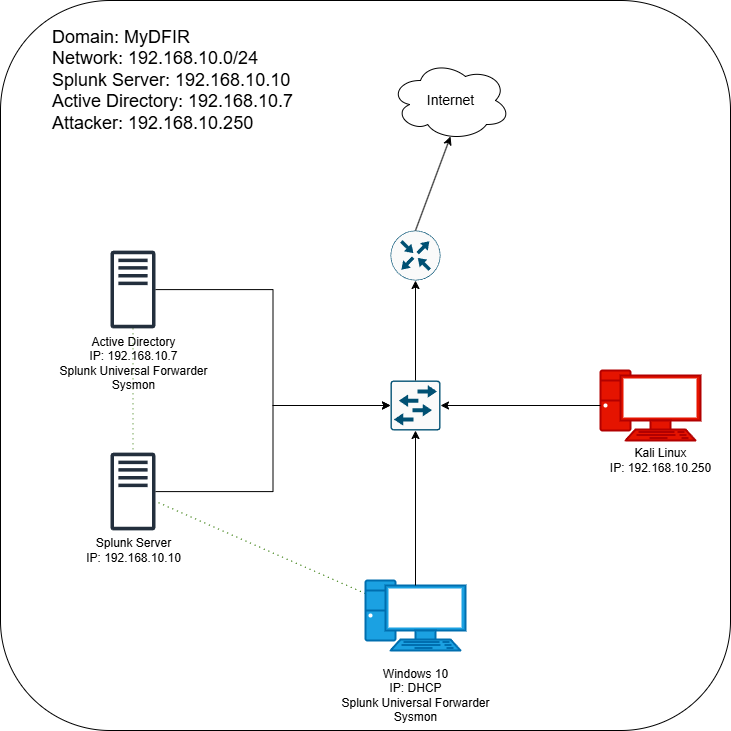

The diagram above was exported from draw.io. Its source (the exported page's mxGraphModel, read from the mxfile embedded in the PNG):
<mxGraphModel dx="2074" dy="1144" grid="1" gridSize="10" guides="1" tooltips="1" connect="1" arrows="1" fold="1" page="1" pageScale="1" pageWidth="850" pageHeight="1100" background="#FFFFFF" math="0" shadow="0">
  <root>
    <mxCell id="0" />
    <mxCell id="fsRihVrXZknlkchHAu0n-4" value="Untitled Layer" parent="0" />
    <mxCell id="fsRihVrXZknlkchHAu0n-15" value="" style="rounded=1;whiteSpace=wrap;html=1;" vertex="1" parent="fsRihVrXZknlkchHAu0n-4">
      <mxGeometry x="10" y="110" width="730" height="730" as="geometry" />
    </mxCell>
    <mxCell id="1" parent="0" />
    <mxCell id="Vm38wPho1VlH9DjtHU5n-22" style="rounded=0;orthogonalLoop=1;jettySize=auto;html=1;dashed=1;dashPattern=1 4;fillColor=#60a917;strokeColor=#2D7600;endArrow=none;startFill=0;" parent="1" source="Vm38wPho1VlH9DjtHU5n-1" target="Vm38wPho1VlH9DjtHU5n-2" edge="1">
      <mxGeometry relative="1" as="geometry" />
    </mxCell>
    <mxCell id="Vm38wPho1VlH9DjtHU5n-1" value="" style="sketch=0;outlineConnect=0;fontColor=#232F3E;gradientColor=none;fillColor=#232F3D;strokeColor=none;dashed=0;verticalLabelPosition=bottom;verticalAlign=top;align=center;html=1;fontSize=12;fontStyle=0;aspect=fixed;pointerEvents=1;shape=mxgraph.aws4.traditional_server;" parent="1" vertex="1">
      <mxGeometry x="120" y="360" width="45" height="78" as="geometry" />
    </mxCell>
    <mxCell id="Vm38wPho1VlH9DjtHU5n-2" value="" style="sketch=0;outlineConnect=0;fontColor=#232F3E;gradientColor=none;fillColor=#232F3D;strokeColor=none;dashed=0;verticalLabelPosition=bottom;verticalAlign=top;align=center;html=1;fontSize=12;fontStyle=0;aspect=fixed;pointerEvents=1;shape=mxgraph.aws4.traditional_server;" parent="1" vertex="1">
      <mxGeometry x="120" y="562" width="45" height="78" as="geometry" />
    </mxCell>
    <mxCell id="Vm38wPho1VlH9DjtHU5n-23" style="rounded=0;orthogonalLoop=1;jettySize=auto;html=1;dashed=1;dashPattern=1 4;fillColor=#60a917;strokeColor=#2D7600;endArrow=none;startFill=0;" parent="1" source="Vm38wPho1VlH9DjtHU5n-3" target="Vm38wPho1VlH9DjtHU5n-2" edge="1">
      <mxGeometry relative="1" as="geometry" />
    </mxCell>
    <mxCell id="Vm38wPho1VlH9DjtHU5n-3" value="" style="verticalAlign=top;verticalLabelPosition=bottom;labelPosition=center;align=center;html=1;outlineConnect=0;fillColor=#1ba1e2;strokeColor=#006EAF;gradientDirection=north;strokeWidth=2;shape=mxgraph.networks.pc;fontColor=#ffffff;" parent="1" vertex="1">
      <mxGeometry x="375" y="690" width="100" height="70" as="geometry" />
    </mxCell>
    <mxCell id="Vm38wPho1VlH9DjtHU5n-4" value="" style="verticalAlign=top;verticalLabelPosition=bottom;labelPosition=center;align=center;html=1;outlineConnect=0;fillColor=#e51400;strokeColor=#B20000;gradientDirection=north;strokeWidth=2;shape=mxgraph.networks.pc;fontColor=#ffffff;" parent="1" vertex="1">
      <mxGeometry x="610" y="480" width="100" height="70" as="geometry" />
    </mxCell>
    <mxCell id="Vm38wPho1VlH9DjtHU5n-5" value="" style="ellipse;shape=cloud;whiteSpace=wrap;html=1;" parent="1" vertex="1">
      <mxGeometry x="400" y="170" width="120" height="80" as="geometry" />
    </mxCell>
    <mxCell id="Vm38wPho1VlH9DjtHU5n-6" value="" style="sketch=0;points=[[0.015,0.015,0],[0.985,0.015,0],[0.985,0.985,0],[0.015,0.985,0],[0.25,0,0],[0.5,0,0],[0.75,0,0],[1,0.25,0],[1,0.5,0],[1,0.75,0],[0.75,1,0],[0.5,1,0],[0.25,1,0],[0,0.75,0],[0,0.5,0],[0,0.25,0]];verticalLabelPosition=bottom;html=1;verticalAlign=top;aspect=fixed;align=center;pointerEvents=1;shape=mxgraph.cisco19.rect;prIcon=workgroup_switch;fillColor=#FAFAFA;strokeColor=#005073;" parent="1" vertex="1">
      <mxGeometry x="400" y="490" width="50" height="50" as="geometry" />
    </mxCell>
    <mxCell id="Vm38wPho1VlH9DjtHU5n-7" value="" style="sketch=0;points=[[0.5,0,0],[1,0.5,0],[0.5,1,0],[0,0.5,0],[0.145,0.145,0],[0.8555,0.145,0],[0.855,0.8555,0],[0.145,0.855,0]];verticalLabelPosition=bottom;html=1;verticalAlign=top;aspect=fixed;align=center;pointerEvents=1;shape=mxgraph.cisco19.rect;prIcon=router;fillColor=#FAFAFA;strokeColor=#005073;" parent="1" vertex="1">
      <mxGeometry x="400" y="340" width="50" height="50" as="geometry" />
    </mxCell>
    <mxCell id="Vm38wPho1VlH9DjtHU5n-8" style="edgeStyle=orthogonalEdgeStyle;rounded=0;orthogonalLoop=1;jettySize=auto;html=1;exitX=0;exitY=0.5;exitDx=0;exitDy=0;exitPerimeter=0;entryX=1;entryY=0.5;entryDx=0;entryDy=0;entryPerimeter=0;" parent="1" source="Vm38wPho1VlH9DjtHU5n-4" target="Vm38wPho1VlH9DjtHU5n-6" edge="1">
      <mxGeometry relative="1" as="geometry" />
    </mxCell>
    <mxCell id="Vm38wPho1VlH9DjtHU5n-10" style="edgeStyle=orthogonalEdgeStyle;rounded=0;orthogonalLoop=1;jettySize=auto;html=1;entryX=0;entryY=0.5;entryDx=0;entryDy=0;entryPerimeter=0;" parent="1" source="Vm38wPho1VlH9DjtHU5n-1" target="Vm38wPho1VlH9DjtHU5n-6" edge="1">
      <mxGeometry relative="1" as="geometry" />
    </mxCell>
    <mxCell id="Vm38wPho1VlH9DjtHU5n-11" style="edgeStyle=orthogonalEdgeStyle;rounded=0;orthogonalLoop=1;jettySize=auto;html=1;entryX=0;entryY=0.5;entryDx=0;entryDy=0;entryPerimeter=0;" parent="1" source="Vm38wPho1VlH9DjtHU5n-2" target="Vm38wPho1VlH9DjtHU5n-6" edge="1">
      <mxGeometry relative="1" as="geometry" />
    </mxCell>
    <mxCell id="Vm38wPho1VlH9DjtHU5n-12" style="rounded=0;orthogonalLoop=1;jettySize=auto;html=1;exitX=0.5;exitY=0;exitDx=0;exitDy=0;exitPerimeter=0;entryX=0.5;entryY=0.95;entryDx=0;entryDy=0;entryPerimeter=0;" parent="1" source="Vm38wPho1VlH9DjtHU5n-7" target="Vm38wPho1VlH9DjtHU5n-5" edge="1">
      <mxGeometry relative="1" as="geometry" />
    </mxCell>
    <mxCell id="Vm38wPho1VlH9DjtHU5n-13" style="edgeStyle=orthogonalEdgeStyle;rounded=0;orthogonalLoop=1;jettySize=auto;html=1;exitX=0.5;exitY=0;exitDx=0;exitDy=0;exitPerimeter=0;entryX=0.5;entryY=1;entryDx=0;entryDy=0;entryPerimeter=0;" parent="1" source="Vm38wPho1VlH9DjtHU5n-6" target="Vm38wPho1VlH9DjtHU5n-7" edge="1">
      <mxGeometry relative="1" as="geometry" />
    </mxCell>
    <mxCell id="Vm38wPho1VlH9DjtHU5n-14" value="&lt;font style=&quot;font-size: 14px;&quot;&gt;Internet&lt;/font&gt;" style="text;html=1;align=center;verticalAlign=middle;resizable=0;points=[];autosize=1;strokeColor=none;fillColor=none;" parent="1" vertex="1">
      <mxGeometry x="425" y="195" width="70" height="30" as="geometry" />
    </mxCell>
    <mxCell id="Vm38wPho1VlH9DjtHU5n-15" value="&lt;font style=&quot;font-size: 18px;&quot;&gt;Domain: MyDFIR&lt;/font&gt;&lt;div&gt;&lt;font style=&quot;font-size: 18px;&quot;&gt;Network: 192.168.10.0/24&lt;/font&gt;&lt;/div&gt;&lt;div&gt;&lt;font style=&quot;font-size: 18px;&quot;&gt;Splunk Server: 192.168.10.10&lt;/font&gt;&lt;/div&gt;&lt;div&gt;&lt;font style=&quot;font-size: 18px;&quot;&gt;Active Directory: 192.168.10.7&lt;/font&gt;&lt;/div&gt;&lt;div&gt;&lt;font style=&quot;font-size: 18px;&quot;&gt;Attacker: 192.168.10.250&lt;/font&gt;&lt;/div&gt;" style="text;html=1;align=left;verticalAlign=middle;resizable=0;points=[];autosize=1;strokeColor=none;fillColor=none;" parent="1" vertex="1">
      <mxGeometry x="60" y="130" width="260" height="120" as="geometry" />
    </mxCell>
    <mxCell id="Vm38wPho1VlH9DjtHU5n-16" value="Active Directory&lt;div&gt;IP: 192.168.10.7&lt;/div&gt;&lt;div&gt;Splunk Universal Forwarder&lt;/div&gt;&lt;div&gt;Sysmon&lt;/div&gt;" style="text;html=1;align=center;verticalAlign=middle;resizable=0;points=[];autosize=1;strokeColor=none;fillColor=none;" parent="1" vertex="1">
      <mxGeometry x="57.5" y="438" width="170" height="70" as="geometry" />
    </mxCell>
    <mxCell id="Vm38wPho1VlH9DjtHU5n-17" value="Splunk Server&lt;div&gt;IP: 192.168.10.10&lt;/div&gt;" style="text;html=1;align=center;verticalAlign=middle;resizable=0;points=[];autosize=1;strokeColor=none;fillColor=none;" parent="1" vertex="1">
      <mxGeometry x="82.5" y="640" width="120" height="40" as="geometry" />
    </mxCell>
    <mxCell id="Vm38wPho1VlH9DjtHU5n-18" value="Windows 10&lt;div&gt;IP: DHCP&lt;/div&gt;&lt;div&gt;Splunk Universal Forwarder&lt;/div&gt;&lt;div&gt;Sysmon&lt;/div&gt;" style="text;html=1;align=center;verticalAlign=middle;resizable=0;points=[];autosize=1;strokeColor=none;fillColor=none;" parent="1" vertex="1">
      <mxGeometry x="340" y="770" width="170" height="70" as="geometry" />
    </mxCell>
    <mxCell id="Vm38wPho1VlH9DjtHU5n-19" value="Kali Linux&lt;div&gt;IP: 192.168.10.250&lt;/div&gt;" style="text;html=1;align=center;verticalAlign=middle;resizable=0;points=[];autosize=1;strokeColor=none;fillColor=none;" parent="1" vertex="1">
      <mxGeometry x="610" y="550" width="120" height="40" as="geometry" />
    </mxCell>
    <mxCell id="Vm38wPho1VlH9DjtHU5n-21" style="edgeStyle=orthogonalEdgeStyle;rounded=0;orthogonalLoop=1;jettySize=auto;html=1;exitX=0.5;exitY=0.07;exitDx=0;exitDy=0;exitPerimeter=0;entryX=0.5;entryY=1;entryDx=0;entryDy=0;entryPerimeter=0;" parent="1" source="Vm38wPho1VlH9DjtHU5n-3" target="Vm38wPho1VlH9DjtHU5n-6" edge="1">
      <mxGeometry relative="1" as="geometry" />
    </mxCell>
  </root>
</mxGraphModel>